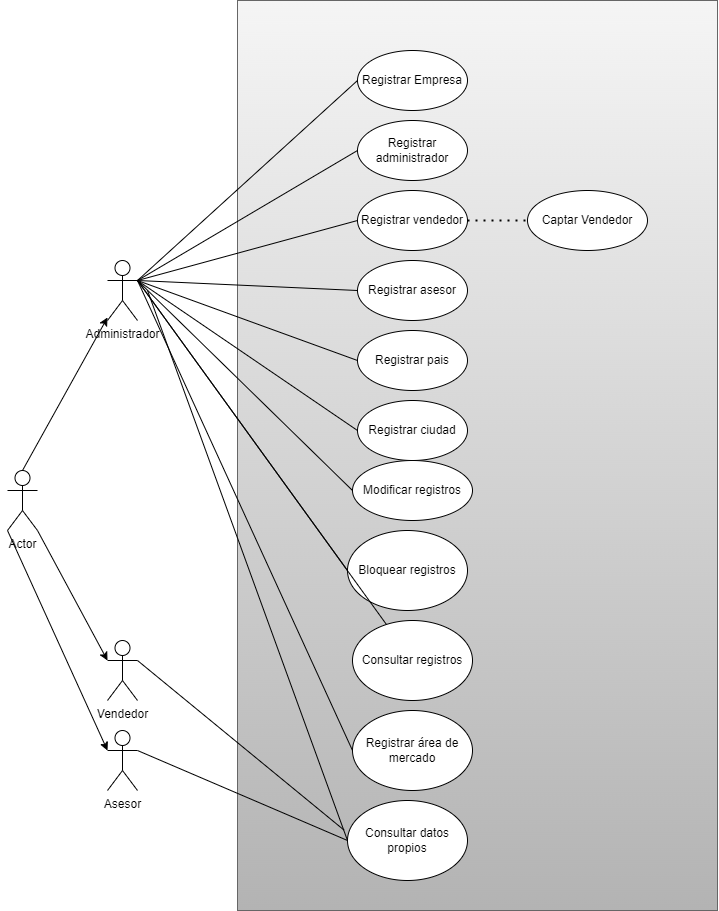

The diagram above was exported from draw.io. Its source (the exported page's mxGraphModel, read from the mxfile embedded in the PNG):
<mxGraphModel dx="1750" dy="983" grid="1" gridSize="10" guides="1" tooltips="1" connect="1" arrows="1" fold="1" page="1" pageScale="1" pageWidth="827" pageHeight="1169" math="0" shadow="0">
  <root>
    <mxCell id="0" />
    <mxCell id="1" parent="0" />
    <mxCell id="b9nZ-zIPXtOEaoQuDpRQ-1" value="Administrador" style="shape=umlActor;verticalLabelPosition=bottom;verticalAlign=top;html=1;outlineConnect=0;" vertex="1" parent="1">
      <mxGeometry x="140" y="300" width="30" height="60" as="geometry" />
    </mxCell>
    <mxCell id="b9nZ-zIPXtOEaoQuDpRQ-2" value="Asesor" style="shape=umlActor;verticalLabelPosition=bottom;verticalAlign=top;html=1;outlineConnect=0;" vertex="1" parent="1">
      <mxGeometry x="140" y="770" width="30" height="60" as="geometry" />
    </mxCell>
    <mxCell id="b9nZ-zIPXtOEaoQuDpRQ-3" value="Actor" style="shape=umlActor;verticalLabelPosition=bottom;verticalAlign=top;html=1;outlineConnect=0;" vertex="1" parent="1">
      <mxGeometry x="40" y="510" width="30" height="60" as="geometry" />
    </mxCell>
    <mxCell id="b9nZ-zIPXtOEaoQuDpRQ-5" value="Vendedor" style="shape=umlActor;verticalLabelPosition=bottom;verticalAlign=top;html=1;outlineConnect=0;" vertex="1" parent="1">
      <mxGeometry x="140" y="680" width="30" height="60" as="geometry" />
    </mxCell>
    <mxCell id="b9nZ-zIPXtOEaoQuDpRQ-8" value="" style="rounded=0;whiteSpace=wrap;html=1;fillColor=#f5f5f5;gradientColor=#b3b3b3;strokeColor=#666666;" vertex="1" parent="1">
      <mxGeometry x="270" y="40" width="480" height="910" as="geometry" />
    </mxCell>
    <mxCell id="b9nZ-zIPXtOEaoQuDpRQ-9" value="Registrar Empresa" style="ellipse;whiteSpace=wrap;html=1;" vertex="1" parent="1">
      <mxGeometry x="390" y="90" width="110" height="60" as="geometry" />
    </mxCell>
    <mxCell id="b9nZ-zIPXtOEaoQuDpRQ-10" value="Registrar administrador" style="ellipse;whiteSpace=wrap;html=1;" vertex="1" parent="1">
      <mxGeometry x="390" y="160" width="110" height="60" as="geometry" />
    </mxCell>
    <mxCell id="b9nZ-zIPXtOEaoQuDpRQ-11" value="Registrar vendedor" style="ellipse;whiteSpace=wrap;html=1;" vertex="1" parent="1">
      <mxGeometry x="390" y="230" width="110" height="60" as="geometry" />
    </mxCell>
    <mxCell id="b9nZ-zIPXtOEaoQuDpRQ-12" value="Registrar asesor" style="ellipse;whiteSpace=wrap;html=1;" vertex="1" parent="1">
      <mxGeometry x="390" y="300" width="110" height="60" as="geometry" />
    </mxCell>
    <mxCell id="b9nZ-zIPXtOEaoQuDpRQ-13" value="Registrar pais" style="ellipse;whiteSpace=wrap;html=1;" vertex="1" parent="1">
      <mxGeometry x="390" y="370" width="110" height="60" as="geometry" />
    </mxCell>
    <mxCell id="b9nZ-zIPXtOEaoQuDpRQ-14" value="Registrar ciudad" style="ellipse;whiteSpace=wrap;html=1;" vertex="1" parent="1">
      <mxGeometry x="390" y="440" width="110" height="60" as="geometry" />
    </mxCell>
    <mxCell id="b9nZ-zIPXtOEaoQuDpRQ-15" value="Modificar registros" style="ellipse;whiteSpace=wrap;html=1;" vertex="1" parent="1">
      <mxGeometry x="385" y="500" width="120" height="60" as="geometry" />
    </mxCell>
    <mxCell id="b9nZ-zIPXtOEaoQuDpRQ-17" value="Bloquear registros" style="ellipse;whiteSpace=wrap;html=1;" vertex="1" parent="1">
      <mxGeometry x="380" y="570" width="120" height="80" as="geometry" />
    </mxCell>
    <mxCell id="b9nZ-zIPXtOEaoQuDpRQ-18" value="Consultar datos propios" style="ellipse;whiteSpace=wrap;html=1;" vertex="1" parent="1">
      <mxGeometry x="380" y="840" width="120" height="80" as="geometry" />
    </mxCell>
    <mxCell id="b9nZ-zIPXtOEaoQuDpRQ-19" value="Consultar registros" style="ellipse;whiteSpace=wrap;html=1;" vertex="1" parent="1">
      <mxGeometry x="385" y="660" width="120" height="80" as="geometry" />
    </mxCell>
    <mxCell id="b9nZ-zIPXtOEaoQuDpRQ-20" value="Registrar área de mercado" style="ellipse;whiteSpace=wrap;html=1;" vertex="1" parent="1">
      <mxGeometry x="385" y="750" width="120" height="80" as="geometry" />
    </mxCell>
    <mxCell id="b9nZ-zIPXtOEaoQuDpRQ-32" value="" style="endArrow=classic;html=1;rounded=0;exitX=0.5;exitY=0;exitDx=0;exitDy=0;exitPerimeter=0;" edge="1" parent="1" source="b9nZ-zIPXtOEaoQuDpRQ-3" target="b9nZ-zIPXtOEaoQuDpRQ-1">
      <mxGeometry width="50" height="50" relative="1" as="geometry">
        <mxPoint x="20" y="360" as="sourcePoint" />
        <mxPoint x="70" y="310" as="targetPoint" />
      </mxGeometry>
    </mxCell>
    <mxCell id="b9nZ-zIPXtOEaoQuDpRQ-34" value="" style="endArrow=classic;html=1;rounded=0;exitX=1;exitY=1;exitDx=0;exitDy=0;exitPerimeter=0;entryX=0;entryY=0.3333333333333333;entryDx=0;entryDy=0;entryPerimeter=0;" edge="1" parent="1" source="b9nZ-zIPXtOEaoQuDpRQ-3" target="b9nZ-zIPXtOEaoQuDpRQ-5">
      <mxGeometry width="50" height="50" relative="1" as="geometry">
        <mxPoint x="20" y="360" as="sourcePoint" />
        <mxPoint x="70" y="310" as="targetPoint" />
      </mxGeometry>
    </mxCell>
    <mxCell id="b9nZ-zIPXtOEaoQuDpRQ-35" value="" style="endArrow=classic;html=1;rounded=0;exitX=0;exitY=1;exitDx=0;exitDy=0;exitPerimeter=0;entryX=0;entryY=0.3333333333333333;entryDx=0;entryDy=0;entryPerimeter=0;" edge="1" parent="1" source="b9nZ-zIPXtOEaoQuDpRQ-3" target="b9nZ-zIPXtOEaoQuDpRQ-2">
      <mxGeometry width="50" height="50" relative="1" as="geometry">
        <mxPoint x="20" y="360" as="sourcePoint" />
        <mxPoint x="70" y="310" as="targetPoint" />
      </mxGeometry>
    </mxCell>
    <mxCell id="b9nZ-zIPXtOEaoQuDpRQ-37" value="" style="endArrow=none;html=1;rounded=0;entryX=0;entryY=0.5;entryDx=0;entryDy=0;exitX=1;exitY=0.3333333333333333;exitDx=0;exitDy=0;exitPerimeter=0;" edge="1" parent="1" source="b9nZ-zIPXtOEaoQuDpRQ-1" target="b9nZ-zIPXtOEaoQuDpRQ-9">
      <mxGeometry width="50" height="50" relative="1" as="geometry">
        <mxPoint x="20" y="360" as="sourcePoint" />
        <mxPoint x="70" y="310" as="targetPoint" />
      </mxGeometry>
    </mxCell>
    <mxCell id="b9nZ-zIPXtOEaoQuDpRQ-38" value="" style="endArrow=none;html=1;rounded=0;entryX=0;entryY=0.5;entryDx=0;entryDy=0;exitX=1;exitY=0.3333333333333333;exitDx=0;exitDy=0;exitPerimeter=0;" edge="1" parent="1" source="b9nZ-zIPXtOEaoQuDpRQ-1" target="b9nZ-zIPXtOEaoQuDpRQ-10">
      <mxGeometry width="50" height="50" relative="1" as="geometry">
        <mxPoint x="20" y="360" as="sourcePoint" />
        <mxPoint x="70" y="310" as="targetPoint" />
      </mxGeometry>
    </mxCell>
    <mxCell id="b9nZ-zIPXtOEaoQuDpRQ-39" value="" style="endArrow=none;html=1;rounded=0;entryX=0;entryY=0.5;entryDx=0;entryDy=0;exitX=1;exitY=0.3333333333333333;exitDx=0;exitDy=0;exitPerimeter=0;" edge="1" parent="1" source="b9nZ-zIPXtOEaoQuDpRQ-1" target="b9nZ-zIPXtOEaoQuDpRQ-11">
      <mxGeometry width="50" height="50" relative="1" as="geometry">
        <mxPoint x="20" y="360" as="sourcePoint" />
        <mxPoint x="70" y="310" as="targetPoint" />
      </mxGeometry>
    </mxCell>
    <mxCell id="b9nZ-zIPXtOEaoQuDpRQ-40" value="" style="endArrow=none;html=1;rounded=0;entryX=0;entryY=0.5;entryDx=0;entryDy=0;exitX=1;exitY=0.3333333333333333;exitDx=0;exitDy=0;exitPerimeter=0;" edge="1" parent="1" source="b9nZ-zIPXtOEaoQuDpRQ-1" target="b9nZ-zIPXtOEaoQuDpRQ-12">
      <mxGeometry width="50" height="50" relative="1" as="geometry">
        <mxPoint x="20" y="360" as="sourcePoint" />
        <mxPoint x="70" y="310" as="targetPoint" />
      </mxGeometry>
    </mxCell>
    <mxCell id="b9nZ-zIPXtOEaoQuDpRQ-41" value="" style="endArrow=none;html=1;rounded=0;entryX=0;entryY=0.5;entryDx=0;entryDy=0;exitX=1;exitY=0.3333333333333333;exitDx=0;exitDy=0;exitPerimeter=0;" edge="1" parent="1" source="b9nZ-zIPXtOEaoQuDpRQ-1" target="b9nZ-zIPXtOEaoQuDpRQ-13">
      <mxGeometry width="50" height="50" relative="1" as="geometry">
        <mxPoint x="20" y="360" as="sourcePoint" />
        <mxPoint x="70" y="310" as="targetPoint" />
      </mxGeometry>
    </mxCell>
    <mxCell id="b9nZ-zIPXtOEaoQuDpRQ-42" value="" style="endArrow=none;html=1;rounded=0;entryX=0;entryY=0.5;entryDx=0;entryDy=0;exitX=1;exitY=0.3333333333333333;exitDx=0;exitDy=0;exitPerimeter=0;" edge="1" parent="1" source="b9nZ-zIPXtOEaoQuDpRQ-1" target="b9nZ-zIPXtOEaoQuDpRQ-14">
      <mxGeometry width="50" height="50" relative="1" as="geometry">
        <mxPoint x="20" y="360" as="sourcePoint" />
        <mxPoint x="70" y="310" as="targetPoint" />
      </mxGeometry>
    </mxCell>
    <mxCell id="b9nZ-zIPXtOEaoQuDpRQ-43" value="" style="endArrow=none;html=1;rounded=0;entryX=0;entryY=0.5;entryDx=0;entryDy=0;exitX=1;exitY=0.3333333333333333;exitDx=0;exitDy=0;exitPerimeter=0;" edge="1" parent="1" source="b9nZ-zIPXtOEaoQuDpRQ-1" target="b9nZ-zIPXtOEaoQuDpRQ-15">
      <mxGeometry width="50" height="50" relative="1" as="geometry">
        <mxPoint x="20" y="360" as="sourcePoint" />
        <mxPoint x="70" y="310" as="targetPoint" />
      </mxGeometry>
    </mxCell>
    <mxCell id="b9nZ-zIPXtOEaoQuDpRQ-44" value="" style="endArrow=none;html=1;rounded=0;entryX=0;entryY=0.5;entryDx=0;entryDy=0;exitX=1;exitY=0.3333333333333333;exitDx=0;exitDy=0;exitPerimeter=0;" edge="1" parent="1" source="b9nZ-zIPXtOEaoQuDpRQ-1" target="b9nZ-zIPXtOEaoQuDpRQ-17">
      <mxGeometry width="50" height="50" relative="1" as="geometry">
        <mxPoint x="20" y="520" as="sourcePoint" />
        <mxPoint x="70" y="470" as="targetPoint" />
      </mxGeometry>
    </mxCell>
    <mxCell id="b9nZ-zIPXtOEaoQuDpRQ-45" value="" style="endArrow=none;html=1;rounded=0;exitX=1;exitY=0.3333333333333333;exitDx=0;exitDy=0;exitPerimeter=0;" edge="1" parent="1" source="b9nZ-zIPXtOEaoQuDpRQ-1" target="b9nZ-zIPXtOEaoQuDpRQ-19">
      <mxGeometry width="50" height="50" relative="1" as="geometry">
        <mxPoint x="20" y="520" as="sourcePoint" />
        <mxPoint x="70" y="470" as="targetPoint" />
      </mxGeometry>
    </mxCell>
    <mxCell id="b9nZ-zIPXtOEaoQuDpRQ-48" value="" style="endArrow=none;html=1;rounded=0;entryX=0;entryY=0.5;entryDx=0;entryDy=0;exitX=1;exitY=0.3333333333333333;exitDx=0;exitDy=0;exitPerimeter=0;" edge="1" parent="1" source="b9nZ-zIPXtOEaoQuDpRQ-1" target="b9nZ-zIPXtOEaoQuDpRQ-20">
      <mxGeometry width="50" height="50" relative="1" as="geometry">
        <mxPoint x="20" y="520" as="sourcePoint" />
        <mxPoint x="70" y="470" as="targetPoint" />
      </mxGeometry>
    </mxCell>
    <mxCell id="b9nZ-zIPXtOEaoQuDpRQ-49" value="" style="endArrow=none;html=1;rounded=0;entryX=0;entryY=0.5;entryDx=0;entryDy=0;" edge="1" parent="1" target="b9nZ-zIPXtOEaoQuDpRQ-18">
      <mxGeometry width="50" height="50" relative="1" as="geometry">
        <mxPoint x="180" y="330" as="sourcePoint" />
        <mxPoint x="70" y="470" as="targetPoint" />
      </mxGeometry>
    </mxCell>
    <mxCell id="b9nZ-zIPXtOEaoQuDpRQ-50" value="" style="endArrow=none;html=1;rounded=0;entryX=-0.028;entryY=0.371;entryDx=0;entryDy=0;entryPerimeter=0;exitX=1;exitY=0.3333333333333333;exitDx=0;exitDy=0;exitPerimeter=0;" edge="1" parent="1" source="b9nZ-zIPXtOEaoQuDpRQ-5" target="b9nZ-zIPXtOEaoQuDpRQ-18">
      <mxGeometry width="50" height="50" relative="1" as="geometry">
        <mxPoint x="20" y="520" as="sourcePoint" />
        <mxPoint x="70" y="470" as="targetPoint" />
      </mxGeometry>
    </mxCell>
    <mxCell id="b9nZ-zIPXtOEaoQuDpRQ-51" value="" style="endArrow=none;html=1;rounded=0;entryX=0;entryY=0.5;entryDx=0;entryDy=0;exitX=1;exitY=0.3333333333333333;exitDx=0;exitDy=0;exitPerimeter=0;" edge="1" parent="1" source="b9nZ-zIPXtOEaoQuDpRQ-2" target="b9nZ-zIPXtOEaoQuDpRQ-18">
      <mxGeometry width="50" height="50" relative="1" as="geometry">
        <mxPoint x="20" y="520" as="sourcePoint" />
        <mxPoint x="70" y="470" as="targetPoint" />
      </mxGeometry>
    </mxCell>
    <mxCell id="b9nZ-zIPXtOEaoQuDpRQ-52" value="Captar Vendedor" style="ellipse;whiteSpace=wrap;html=1;" vertex="1" parent="1">
      <mxGeometry x="560" y="230" width="120" height="60" as="geometry" />
    </mxCell>
    <mxCell id="b9nZ-zIPXtOEaoQuDpRQ-55" value="" style="endArrow=none;dashed=1;html=1;dashPattern=1 3;strokeWidth=2;rounded=0;entryX=0;entryY=0.5;entryDx=0;entryDy=0;exitX=1;exitY=0.5;exitDx=0;exitDy=0;" edge="1" parent="1" source="b9nZ-zIPXtOEaoQuDpRQ-11" target="b9nZ-zIPXtOEaoQuDpRQ-52">
      <mxGeometry width="50" height="50" relative="1" as="geometry">
        <mxPoint x="20" y="520" as="sourcePoint" />
        <mxPoint x="70" y="470" as="targetPoint" />
      </mxGeometry>
    </mxCell>
  </root>
</mxGraphModel>